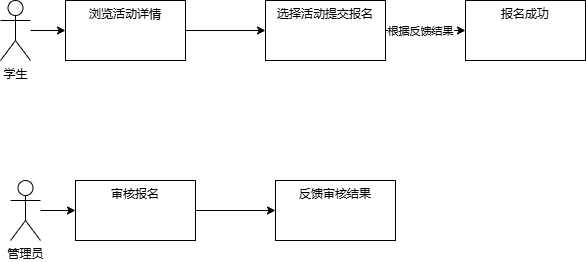

The diagram above was exported from draw.io. Its source (the exported page's mxGraphModel, read from the mxfile embedded in the PNG):
<mxGraphModel dx="706" dy="642" grid="1" gridSize="10" guides="1" tooltips="1" connect="1" arrows="1" fold="1" page="1" pageScale="1" pageWidth="827" pageHeight="1169" math="0" shadow="0">
  <root>
    <mxCell id="0" />
    <mxCell id="1" parent="0" />
    <mxCell id="JQlTCHUSy73E7V1I_Pg3-7" value="" style="edgeStyle=orthogonalEdgeStyle;rounded=0;orthogonalLoop=1;jettySize=auto;html=1;" edge="1" parent="1" source="JQlTCHUSy73E7V1I_Pg3-4" target="JQlTCHUSy73E7V1I_Pg3-6">
      <mxGeometry relative="1" as="geometry" />
    </mxCell>
    <mxCell id="JQlTCHUSy73E7V1I_Pg3-4" value="学生" style="shape=umlActor;verticalLabelPosition=bottom;verticalAlign=top;html=1;outlineConnect=0;" vertex="1" parent="1">
      <mxGeometry x="110" y="140" width="30" height="60" as="geometry" />
    </mxCell>
    <mxCell id="JQlTCHUSy73E7V1I_Pg3-11" value="" style="edgeStyle=orthogonalEdgeStyle;rounded=0;orthogonalLoop=1;jettySize=auto;html=1;" edge="1" parent="1" source="JQlTCHUSy73E7V1I_Pg3-5" target="JQlTCHUSy73E7V1I_Pg3-10">
      <mxGeometry relative="1" as="geometry" />
    </mxCell>
    <mxCell id="JQlTCHUSy73E7V1I_Pg3-5" value="管理员" style="shape=umlActor;verticalLabelPosition=bottom;verticalAlign=top;html=1;outlineConnect=0;" vertex="1" parent="1">
      <mxGeometry x="120" y="320" width="30" height="60" as="geometry" />
    </mxCell>
    <mxCell id="JQlTCHUSy73E7V1I_Pg3-9" value="" style="edgeStyle=orthogonalEdgeStyle;rounded=0;orthogonalLoop=1;jettySize=auto;html=1;" edge="1" parent="1" source="JQlTCHUSy73E7V1I_Pg3-6" target="JQlTCHUSy73E7V1I_Pg3-8">
      <mxGeometry relative="1" as="geometry" />
    </mxCell>
    <mxCell id="JQlTCHUSy73E7V1I_Pg3-6" value="浏览活动详情" style="whiteSpace=wrap;html=1;verticalAlign=top;" vertex="1" parent="1">
      <mxGeometry x="175" y="140" width="120" height="60" as="geometry" />
    </mxCell>
    <mxCell id="JQlTCHUSy73E7V1I_Pg3-15" value="" style="edgeStyle=orthogonalEdgeStyle;rounded=0;orthogonalLoop=1;jettySize=auto;html=1;" edge="1" parent="1" source="JQlTCHUSy73E7V1I_Pg3-8" target="JQlTCHUSy73E7V1I_Pg3-14">
      <mxGeometry relative="1" as="geometry" />
    </mxCell>
    <mxCell id="JQlTCHUSy73E7V1I_Pg3-16" value="根据反馈结果" style="edgeLabel;html=1;align=center;verticalAlign=middle;resizable=0;points=[];" vertex="1" connectable="0" parent="JQlTCHUSy73E7V1I_Pg3-15">
      <mxGeometry x="-0.15" relative="1" as="geometry">
        <mxPoint as="offset" />
      </mxGeometry>
    </mxCell>
    <mxCell id="JQlTCHUSy73E7V1I_Pg3-8" value="选择活动提交报名" style="whiteSpace=wrap;html=1;verticalAlign=top;" vertex="1" parent="1">
      <mxGeometry x="375" y="140" width="120" height="60" as="geometry" />
    </mxCell>
    <mxCell id="JQlTCHUSy73E7V1I_Pg3-13" value="" style="edgeStyle=orthogonalEdgeStyle;rounded=0;orthogonalLoop=1;jettySize=auto;html=1;" edge="1" parent="1" source="JQlTCHUSy73E7V1I_Pg3-10" target="JQlTCHUSy73E7V1I_Pg3-12">
      <mxGeometry relative="1" as="geometry" />
    </mxCell>
    <mxCell id="JQlTCHUSy73E7V1I_Pg3-10" value="审核报名" style="whiteSpace=wrap;html=1;verticalAlign=top;" vertex="1" parent="1">
      <mxGeometry x="185" y="320" width="120" height="60" as="geometry" />
    </mxCell>
    <mxCell id="JQlTCHUSy73E7V1I_Pg3-12" value="反馈审核结果" style="whiteSpace=wrap;html=1;verticalAlign=top;" vertex="1" parent="1">
      <mxGeometry x="385" y="320" width="120" height="60" as="geometry" />
    </mxCell>
    <mxCell id="JQlTCHUSy73E7V1I_Pg3-14" value="报名成功" style="whiteSpace=wrap;html=1;verticalAlign=top;" vertex="1" parent="1">
      <mxGeometry x="575" y="140" width="120" height="60" as="geometry" />
    </mxCell>
  </root>
</mxGraphModel>